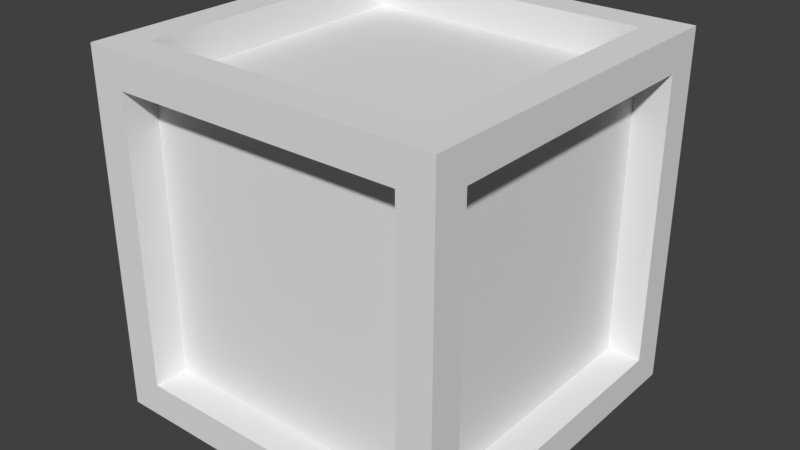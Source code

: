 # Source: TimeCube.blend  (saved by Blender 2.78.0; exported with 4.5.12 LTS)
import bpy
from mathutils import Matrix  # noqa: F401  (used for matrix-valued properties, if any)

bpy.ops.wm.read_factory_settings(use_empty=True)
scene = bpy.context.scene
scene.name = 'Scene'

# ---- collections
col_collection_1 = bpy.data.collections.new('Collection 1'); scene.collection.children.link(col_collection_1)

# ---- materials (node trees are filled in below, after node groups)
mat_material = bpy.data.materials.new('Material')
mat_material.alpha_threshold = 0.0
mat_material.use_transparent_shadow = False
mat_material.roughness = 0.5
mat_material.line_color = (0.0, 0.0, 0.0, 1.0)

# ---- material node trees

# ---- world
world_world = bpy.data.worlds.new('World'); scene.world = world_world
world_world.color = (0.05088, 0.05088, 0.05088)
world_world.use_sun_shadow = False
world_world.sun_shadow_jitter_overblur = 0.0
world_world.cycles.sampling_method = 'MANUAL'

# ---- meshes
me_cube = bpy.data.meshes.new('Cube')
me_cube.from_pydata([(1.759, 1.759, -1.759), (1.759, -1.759, -1.759), (-1.759, -1.759, -1.759), (-1.759, 1.759, -1.759), (1.759, 1.759, 1.759), (1.759, -1.759, 1.759), (-1.759, -1.759, 1.759), (-1.759, 1.759, 1.759), (1.759, 1.423, -1.759), (1.759, -1.423, -1.759), (1.423, 1.759, -1.759), (-1.423, 1.759, -1.759), (1.759, 1.759, -1.423), (1.759, 1.759, 1.423), (1.423, -1.759, -1.759), (-1.423, -1.759, -1.759), (1.759, -1.759, -1.423), (1.759, -1.759, 1.423), (-1.759, -1.423, -1.759), (-1.759, 1.423, -1.759), (-1.759, -1.759, -1.423), (-1.759, -1.759, 1.423), (-1.759, 1.759, -1.423), (-1.759, 1.759, 1.423), (1.759, 1.423, 1.759), (1.759, -1.423, 1.759), (1.423, 1.759, 1.759), (-1.423, 1.759, 1.759), (1.423, -1.759, 1.759), (-1.423, -1.759, 1.759), (-1.759, -1.423, 1.759), (-1.759, 1.423, 1.759), (1.423, 1.759, 1.423), (-1.423, 1.759, 1.423), (1.423, 1.759, -1.423), (-1.423, 1.759, -1.423), (-1.759, -1.423, -1.423), (-1.759, 1.423, -1.423), (-1.759, -1.423, 1.423), (-1.759, 1.423, 1.423), (1.423, -1.759, -1.423), (-1.423, -1.759, -1.423), (1.423, -1.759, 1.423), (-1.423, -1.759, 1.423), (1.759, 1.423, -1.423), (1.759, -1.423, -1.423), (1.759, 1.423, 1.423), (1.759, -1.423, 1.423), (1.423, 1.423, 1.759), (1.423, -1.423, 1.759), (-1.423, 1.423, 1.759), (-1.423, -1.423, 1.759), (1.423, 1.423, -1.759), (-1.423, 1.423, -1.759), (1.423, -1.423, -1.759), (-1.423, -1.423, -1.759), (1.423, 1.423, -1.423), (1.423, -1.423, -1.423), (1.423, 1.423, 1.423), (1.423, -1.423, 1.423), (-1.423, -1.423, -1.423), (-1.423, 1.423, -1.423), (-1.423, -1.423, 1.423), (-1.423, 1.423, 1.423)], [], [(55, 15, 2, 18), (51, 30, 6, 29), (47, 25, 5, 17), (43, 29, 6, 21), (39, 31, 7, 23), (35, 11, 3, 22), (27, 33, 23, 7), (33, 35, 22, 23), (4, 13, 32, 26), (26, 32, 33, 27), (13, 12, 34, 32), (12, 0, 10, 34), (34, 10, 11, 35), (19, 37, 22, 3), (37, 39, 23, 22), (2, 20, 36, 18), (18, 36, 37, 19), (20, 21, 38, 36), (21, 6, 30, 38), (38, 30, 31, 39), (15, 41, 20, 2), (41, 43, 21, 20), (1, 16, 40, 14), (14, 40, 41, 15), (16, 17, 42, 40), (17, 5, 28, 42), (42, 28, 29, 43), (9, 45, 16, 1), (45, 47, 17, 16), (0, 12, 44, 8), (8, 44, 45, 9), (12, 13, 46, 44), (13, 4, 24, 46), (46, 24, 25, 47), (25, 49, 28, 5), (49, 51, 29, 28), (4, 26, 48, 24), (24, 48, 49, 25), (26, 27, 50, 48), (27, 7, 31, 50), (50, 31, 30, 51), (11, 53, 19, 3), (53, 55, 18, 19), (0, 8, 52, 10), (10, 52, 53, 11), (8, 9, 54, 52), (9, 1, 14, 54), (54, 14, 15, 55), (47, 45, 57, 59), (44, 46, 58, 56), (39, 37, 61, 63), (36, 38, 62, 60), (41, 60, 62, 43), (40, 42, 59, 57), (34, 56, 58, 32), (35, 33, 63, 61), (38, 39, 63, 62), (33, 32, 58, 63), (46, 47, 59, 58), (42, 43, 62, 59), (40, 57, 60, 41), (36, 60, 61, 37), (35, 61, 56, 34), (44, 56, 57, 45), (52, 54, 57, 56), (54, 55, 60, 57), (55, 53, 61, 60), (53, 52, 56, 61), (50, 63, 58, 48), (51, 62, 63, 50), (49, 59, 62, 51), (48, 58, 59, 49), (63, 58, 56, 61), (63, 61, 60, 62), (62, 60, 57, 59), (59, 57, 56, 58), (58, 63, 62, 59), (61, 56, 57, 60)])
_uv = me_cube.uv_layers.new(name='UVMap')
_uv.uv.foreach_set('vector', [0.2295, 0.4735, 0.2314, 0.4735, 0.2314, 0.4754, 0.2295, 0.4754, 0.2132, 0.4945, 0.2132, 0.4964, 0.2113, 0.4964, 0.2113, 0.4945, 0.192, 0.4574, 0.1901, 0.4574, 0.1901, 0.4555, 0.192, 0.4555, 0.2507, 0.4735, 0.2526, 0.4735, 0.2526, 0.4754, 0.2507, 0.4754, 0.192, 0.4994, 0.1901, 0.4994, 0.1901, 0.4975, 0.192, 0.4975, 0.2082, 0.4945, 0.2102, 0.4945, 0.2102, 0.4964, 0.2082, 0.4964, 0.1901, 0.4945, 0.192, 0.4945, 0.192, 0.4964, 0.1901, 0.4964, 0.192, 0.4945, 0.2082, 0.4945, 0.2082, 0.4964, 0.192, 0.4964, 0.1901, 0.4765, 0.192, 0.4765, 0.192, 0.4784, 0.1901, 0.4784, 0.1901, 0.4784, 0.192, 0.4784, 0.192, 0.4945, 0.1901, 0.4945, 0.192, 0.4765, 0.2082, 0.4765, 0.2082, 0.4784, 0.192, 0.4784, 0.2082, 0.4765, 0.2102, 0.4765, 0.2102, 0.4784, 0.2082, 0.4784, 0.2082, 0.4784, 0.2102, 0.4784, 0.2102, 0.4945, 0.2082, 0.4945, 0.2102, 0.4994, 0.2082, 0.4994, 0.2082, 0.4975, 0.2102, 0.4975, 0.2082, 0.4994, 0.192, 0.4994, 0.192, 0.4975, 0.2082, 0.4975, 0.2102, 0.5174, 0.2082, 0.5174, 0.2082, 0.5155, 0.2102, 0.5155, 0.2102, 0.5155, 0.2082, 0.5155, 0.2082, 0.4994, 0.2102, 0.4994, 0.2082, 0.5174, 0.192, 0.5174, 0.192, 0.5155, 0.2082, 0.5155, 0.192, 0.5174, 0.1901, 0.5174, 0.1901, 0.5155, 0.192, 0.5155, 0.192, 0.5155, 0.1901, 0.5155, 0.1901, 0.4994, 0.192, 0.4994, 0.2325, 0.4735, 0.2344, 0.4735, 0.2344, 0.4754, 0.2325, 0.4754, 0.2344, 0.4735, 0.2507, 0.4735, 0.2507, 0.4754, 0.2344, 0.4754, 0.2325, 0.4555, 0.2344, 0.4555, 0.2344, 0.4574, 0.2325, 0.4574, 0.2325, 0.4574, 0.2344, 0.4574, 0.2344, 0.4735, 0.2325, 0.4735, 0.2344, 0.4555, 0.2507, 0.4555, 0.2507, 0.4574, 0.2344, 0.4574, 0.2507, 0.4555, 0.2526, 0.4555, 0.2526, 0.4574, 0.2507, 0.4574, 0.2507, 0.4574, 0.2526, 0.4574, 0.2526, 0.4735, 0.2507, 0.4735, 0.2102, 0.4574, 0.2082, 0.4574, 0.2082, 0.4555, 0.2102, 0.4555, 0.2082, 0.4574, 0.192, 0.4574, 0.192, 0.4555, 0.2082, 0.4555, 0.2102, 0.4754, 0.2082, 0.4754, 0.2082, 0.4735, 0.2102, 0.4735, 0.2102, 0.4735, 0.2082, 0.4735, 0.2082, 0.4574, 0.2102, 0.4574, 0.2082, 0.4754, 0.192, 0.4754, 0.192, 0.4735, 0.2082, 0.4735, 0.192, 0.4754, 0.1901, 0.4754, 0.1901, 0.4735, 0.192, 0.4735, 0.192, 0.4735, 0.1901, 0.4735, 0.1901, 0.4574, 0.192, 0.4574, 0.2132, 0.4765, 0.2132, 0.4784, 0.2113, 0.4784, 0.2113, 0.4765, 0.2132, 0.4784, 0.2132, 0.4945, 0.2113, 0.4945, 0.2113, 0.4784, 0.2314, 0.4765, 0.2314, 0.4784, 0.2295, 0.4784, 0.2295, 0.4765, 0.2295, 0.4765, 0.2295, 0.4784, 0.2132, 0.4784, 0.2132, 0.4765, 0.2314, 0.4784, 0.2314, 0.4945, 0.2295, 0.4945, 0.2295, 0.4784, 0.2314, 0.4945, 0.2314, 0.4964, 0.2295, 0.4964, 0.2295, 0.4945, 0.2295, 0.4945, 0.2295, 0.4964, 0.2132, 0.4964, 0.2132, 0.4945, 0.2113, 0.4735, 0.2132, 0.4735, 0.2132, 0.4754, 0.2113, 0.4754, 0.2132, 0.4735, 0.2295, 0.4735, 0.2295, 0.4754, 0.2132, 0.4754, 0.2113, 0.4555, 0.2132, 0.4555, 0.2132, 0.4574, 0.2113, 0.4574, 0.2113, 0.4574, 0.2132, 0.4574, 0.2132, 0.4735, 0.2113, 0.4735, 0.2132, 0.4555, 0.2295, 0.4555, 0.2295, 0.4574, 0.2132, 0.4574, 0.2295, 0.4555, 0.2314, 0.4555, 0.2314, 0.4574, 0.2295, 0.4574, 0.2295, 0.4574, 0.2314, 0.4574, 0.2314, 0.4735, 0.2295, 0.4735, 0.2587, 0.4555, 0.2587, 0.4716, 0.2568, 0.4716, 0.2568, 0.4555, 0.266, 0.4716, 0.266, 0.4555, 0.2679, 0.4555, 0.2679, 0.4716, 0.2654, 0.4975, 0.2654, 0.5136, 0.2635, 0.5136, 0.2635, 0.4975, 0.2684, 0.4975, 0.2684, 0.5136, 0.2665, 0.5136, 0.2665, 0.4975, 0.1901, 0.5185, 0.192, 0.5185, 0.192, 0.5346, 0.1901, 0.5346, 0.1981, 0.5185, 0.1981, 0.5346, 0.1962, 0.5346, 0.1962, 0.5185, 0.2287, 0.5147, 0.2306, 0.5147, 0.2306, 0.5308, 0.2287, 0.5308, 0.2684, 0.5147, 0.2684, 0.5308, 0.2665, 0.5308, 0.2665, 0.5147, 0.2635, 0.5308, 0.2635, 0.5147, 0.2654, 0.5147, 0.2654, 0.5308, 0.2604, 0.5308, 0.2604, 0.5147, 0.2623, 0.5147, 0.2623, 0.5308, 0.2337, 0.5147, 0.2337, 0.5308, 0.2317, 0.5308, 0.2317, 0.5147, 0.2692, 0.4765, 0.2692, 0.4926, 0.2673, 0.4926, 0.2673, 0.4765, 0.1931, 0.5185, 0.1951, 0.5185, 0.1951, 0.5346, 0.1931, 0.5346, 0.2543, 0.5147, 0.2562, 0.5147, 0.2562, 0.5308, 0.2543, 0.5308, 0.2501, 0.5308, 0.2482, 0.5308, 0.2482, 0.5147, 0.2501, 0.5147, 0.2428, 0.5308, 0.2409, 0.5308, 0.2409, 0.5147, 0.2428, 0.5147, 0.2557, 0.4555, 0.2557, 0.4716, 0.2537, 0.4716, 0.2537, 0.4555, 0.2532, 0.5147, 0.2532, 0.5308, 0.2512, 0.5308, 0.2512, 0.5147, 0.2348, 0.5308, 0.2348, 0.5147, 0.2367, 0.5147, 0.2367, 0.5308, 0.2379, 0.5308, 0.2379, 0.5147, 0.2398, 0.5147, 0.2398, 0.5308, 0.2451, 0.5147, 0.247, 0.5147, 0.247, 0.5308, 0.2451, 0.5308, 0.2629, 0.4555, 0.2648, 0.4555, 0.2648, 0.4716, 0.2629, 0.4716, 0.2574, 0.5147, 0.2593, 0.5147, 0.2593, 0.5308, 0.2574, 0.5308, 0.2599, 0.4555, 0.2618, 0.4555, 0.2618, 0.4716, 0.2599, 0.4716, 0.7586, 0.506, 0.7471, 0.506, 0.7471, 0.4945, 0.7586, 0.4945, 0.7227, 0.506, 0.7227, 0.4945, 0.7341, 0.4945, 0.7341, 0.506, 0.7341, 0.519, 0.7341, 0.5305, 0.7227, 0.5305, 0.7227, 0.519, 0.7227, 0.5182, 0.7227, 0.5068, 0.7341, 0.5068, 0.7341, 0.5182, 0.7463, 0.4945, 0.7463, 0.506, 0.7349, 0.506, 0.7349, 0.4945, 0.7349, 0.5182, 0.7349, 0.5068, 0.7463, 0.5068, 0.7463, 0.5182])
me_cube.materials.append(mat_material)
me_cube.use_remesh_preserve_volume = False
me_cube.use_remesh_preserve_attributes = False
me_cube.use_mirror_vertex_groups = False
me_cube.update()

# ---- objects
ob_cube = bpy.data.objects.new('Cube', me_cube)

# ---- transforms, parenting, visibility, modifiers, constraints
ob_cube.location = (0.0, 0.0, 0.0)
ob_cube.lock_rotations_4d = False
ob_cube.empty_display_type = 'ARROWS'
ob_cube.lineart.crease_threshold = 0.0
_m = ob_cube.modifiers.new('Collision', 'COLLISION')

# ---- collection membership
col_collection_1.objects.link(ob_cube)

# ---- scene / render settings (as saved in the file)
scene.frame_start = 1; scene.frame_end = 250; scene.frame_set(1)
scene.render.engine = 'BLENDER_EEVEE_NEXT'
scene.render.resolution_percentage = 50
scene.render.dither_intensity = 0.0
scene.cycles.use_denoising = False
scene.cycles.samples = 128
scene.cycles.sampling_pattern = 'TABULATED_SOBOL'
scene.cycles.light_sampling_threshold = 0.0
scene.cycles.use_adaptive_sampling = False
scene.cycles.use_light_tree = False
scene.cycles.blur_glossy = 0.0
scene.cycles.sample_clamp_indirect = 0.0
scene.view_settings.view_transform = 'Standard'
bpy.context.view_layer.update()

# ---- added for rendering (the .blend has no active camera and no usable light): camera, sun
cam_auto = bpy.data.cameras.new('AutoCamera')
cam_auto.lens = 50.0
cam_auto.sensor_width = 36.0
cam_auto.clip_end = 1000.0
ob_auto_camera = bpy.data.objects.new('AutoCamera', cam_auto)
scene.collection.objects.link(ob_auto_camera)
ob_auto_camera.location = (5.63786, -6.76543, 4.51028)
ob_auto_camera.rotation_euler = (1.09748, -7.21219e-08, 0.694738)
scene.camera = ob_auto_camera
light_auto_sun = bpy.data.lights.new('AutoSun', 'SUN')
light_auto_sun.energy = 3.0
light_auto_sun.angle = 0.0523599
ob_auto_sun = bpy.data.objects.new('AutoSun', light_auto_sun)
scene.collection.objects.link(ob_auto_sun)
ob_auto_sun.rotation_euler = (0.872665, 0.174533, 0.523599)
bpy.context.view_layer.update()
